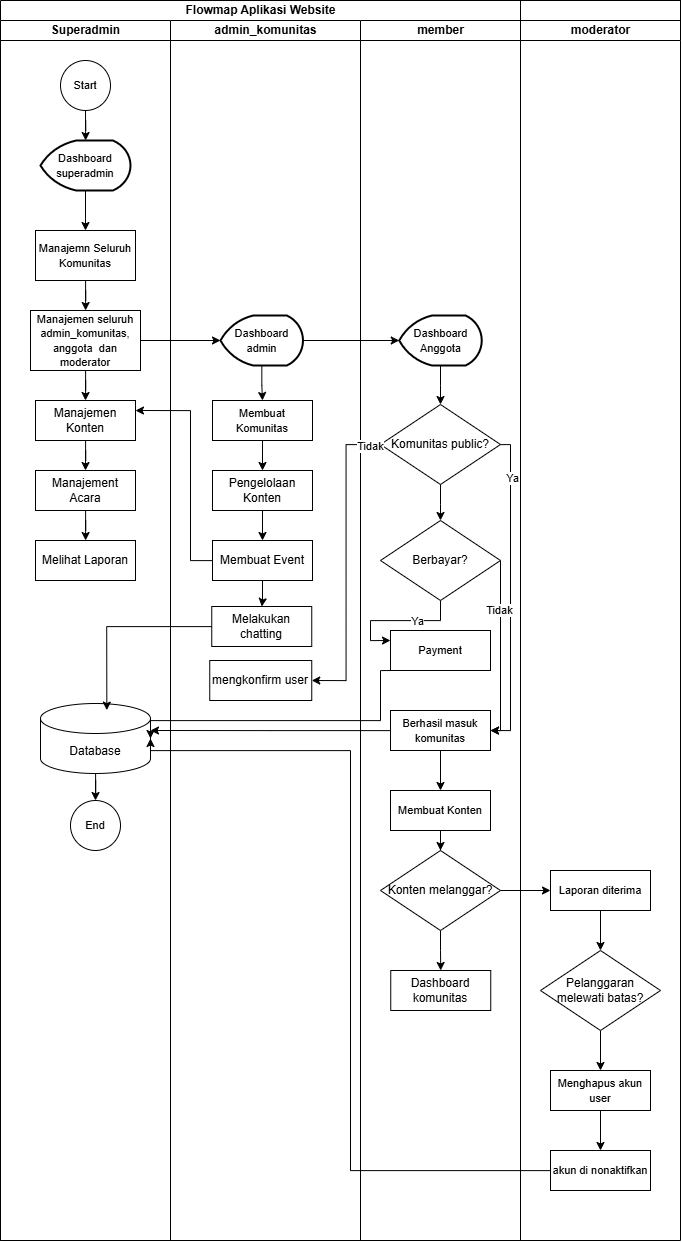

The diagram above was exported from draw.io. Its source (the exported page's mxGraphModel, read from the mxfile embedded in the PNG):
<mxGraphModel dx="1664" dy="2013" grid="1" gridSize="10" guides="1" tooltips="1" connect="1" arrows="1" fold="1" page="1" pageScale="1" pageWidth="850" pageHeight="1100" math="0" shadow="0">
  <root>
    <mxCell id="0" />
    <mxCell id="1" parent="0" />
    <mxCell id="C4A8Yo2axAWbq9RMULkA-1" value="Flowmap Aplikasi Website" style="swimlane;childLayout=stackLayout;resizeParent=1;resizeParentMax=0;startSize=20;html=1;" parent="1" vertex="1">
      <mxGeometry x="110" y="-160" width="520" height="1240" as="geometry" />
    </mxCell>
    <mxCell id="C4A8Yo2axAWbq9RMULkA-2" value="Superadmin" style="swimlane;startSize=20;html=1;" parent="C4A8Yo2axAWbq9RMULkA-1" vertex="1">
      <mxGeometry y="20" width="170" height="1220" as="geometry" />
    </mxCell>
    <mxCell id="C4A8Yo2axAWbq9RMULkA-27" value="" style="edgeStyle=orthogonalEdgeStyle;rounded=0;orthogonalLoop=1;jettySize=auto;html=1;" parent="C4A8Yo2axAWbq9RMULkA-2" source="C4A8Yo2axAWbq9RMULkA-5" target="C4A8Yo2axAWbq9RMULkA-6" edge="1">
      <mxGeometry relative="1" as="geometry" />
    </mxCell>
    <mxCell id="C4A8Yo2axAWbq9RMULkA-5" value="&lt;font style=&quot;font-size: 11px;&quot;&gt;Start&lt;/font&gt;" style="ellipse;whiteSpace=wrap;html=1;aspect=fixed;" parent="C4A8Yo2axAWbq9RMULkA-2" vertex="1">
      <mxGeometry x="60" y="40" width="50" height="50" as="geometry" />
    </mxCell>
    <mxCell id="C4A8Yo2axAWbq9RMULkA-28" value="" style="edgeStyle=orthogonalEdgeStyle;rounded=0;orthogonalLoop=1;jettySize=auto;html=1;" parent="C4A8Yo2axAWbq9RMULkA-2" source="C4A8Yo2axAWbq9RMULkA-6" target="C4A8Yo2axAWbq9RMULkA-7" edge="1">
      <mxGeometry relative="1" as="geometry" />
    </mxCell>
    <mxCell id="C4A8Yo2axAWbq9RMULkA-6" value="&lt;font style=&quot;font-size: 11px;&quot;&gt;Dashboard superadmin&lt;/font&gt;" style="strokeWidth=2;html=1;shape=mxgraph.flowchart.display;whiteSpace=wrap;" parent="C4A8Yo2axAWbq9RMULkA-2" vertex="1">
      <mxGeometry x="40" y="120" width="90" height="50" as="geometry" />
    </mxCell>
    <mxCell id="C4A8Yo2axAWbq9RMULkA-29" value="" style="edgeStyle=orthogonalEdgeStyle;rounded=0;orthogonalLoop=1;jettySize=auto;html=1;" parent="C4A8Yo2axAWbq9RMULkA-2" source="C4A8Yo2axAWbq9RMULkA-7" target="C4A8Yo2axAWbq9RMULkA-9" edge="1">
      <mxGeometry relative="1" as="geometry" />
    </mxCell>
    <mxCell id="C4A8Yo2axAWbq9RMULkA-7" value="&lt;font style=&quot;font-size: 11px;&quot;&gt;Manajemn Seluruh Komunitas&lt;/font&gt;" style="rounded=0;whiteSpace=wrap;html=1;" parent="C4A8Yo2axAWbq9RMULkA-2" vertex="1">
      <mxGeometry x="35" y="210" width="100" height="50" as="geometry" />
    </mxCell>
    <mxCell id="C4A8Yo2axAWbq9RMULkA-30" value="" style="edgeStyle=orthogonalEdgeStyle;rounded=0;orthogonalLoop=1;jettySize=auto;html=1;entryX=0.5;entryY=0;entryDx=0;entryDy=0;" parent="C4A8Yo2axAWbq9RMULkA-2" source="C4A8Yo2axAWbq9RMULkA-9" target="C4A8Yo2axAWbq9RMULkA-14" edge="1">
      <mxGeometry relative="1" as="geometry" />
    </mxCell>
    <mxCell id="C4A8Yo2axAWbq9RMULkA-9" value="&lt;font style=&quot;font-size: 11px;&quot;&gt;Manajemen seluruh admin_komunitas, anggota&amp;nbsp; dan moderator&lt;/font&gt;" style="rounded=0;whiteSpace=wrap;html=1;" parent="C4A8Yo2axAWbq9RMULkA-2" vertex="1">
      <mxGeometry x="30" y="290" width="110" height="60" as="geometry" />
    </mxCell>
    <mxCell id="C4A8Yo2axAWbq9RMULkA-33" value="" style="edgeStyle=orthogonalEdgeStyle;rounded=0;orthogonalLoop=1;jettySize=auto;html=1;entryX=0.5;entryY=0;entryDx=0;entryDy=0;" parent="C4A8Yo2axAWbq9RMULkA-2" source="C4A8Yo2axAWbq9RMULkA-14" target="C4A8Yo2axAWbq9RMULkA-15" edge="1">
      <mxGeometry relative="1" as="geometry" />
    </mxCell>
    <mxCell id="C4A8Yo2axAWbq9RMULkA-14" value="Manajemen Konten" style="rounded=0;whiteSpace=wrap;html=1;" parent="C4A8Yo2axAWbq9RMULkA-2" vertex="1">
      <mxGeometry x="35" y="380" width="100" height="40" as="geometry" />
    </mxCell>
    <mxCell id="C4A8Yo2axAWbq9RMULkA-34" value="" style="edgeStyle=orthogonalEdgeStyle;rounded=0;orthogonalLoop=1;jettySize=auto;html=1;" parent="C4A8Yo2axAWbq9RMULkA-2" source="C4A8Yo2axAWbq9RMULkA-15" target="C4A8Yo2axAWbq9RMULkA-23" edge="1">
      <mxGeometry relative="1" as="geometry" />
    </mxCell>
    <mxCell id="C4A8Yo2axAWbq9RMULkA-15" value="Manajement Acara" style="rounded=0;whiteSpace=wrap;html=1;" parent="C4A8Yo2axAWbq9RMULkA-2" vertex="1">
      <mxGeometry x="35" y="450" width="100" height="40" as="geometry" />
    </mxCell>
    <mxCell id="C4A8Yo2axAWbq9RMULkA-23" value="Melihat Laporan" style="rounded=0;whiteSpace=wrap;html=1;" parent="C4A8Yo2axAWbq9RMULkA-2" vertex="1">
      <mxGeometry x="35" y="520" width="100" height="40" as="geometry" />
    </mxCell>
    <mxCell id="C4A8Yo2axAWbq9RMULkA-78" value="" style="edgeStyle=orthogonalEdgeStyle;rounded=0;orthogonalLoop=1;jettySize=auto;html=1;" parent="C4A8Yo2axAWbq9RMULkA-2" source="C4A8Yo2axAWbq9RMULkA-25" target="C4A8Yo2axAWbq9RMULkA-26" edge="1">
      <mxGeometry relative="1" as="geometry" />
    </mxCell>
    <mxCell id="C4A8Yo2axAWbq9RMULkA-25" value="Database" style="shape=cylinder3;whiteSpace=wrap;html=1;boundedLbl=1;backgroundOutline=1;size=15;" parent="C4A8Yo2axAWbq9RMULkA-2" vertex="1">
      <mxGeometry x="40" y="683" width="110" height="70" as="geometry" />
    </mxCell>
    <mxCell id="C4A8Yo2axAWbq9RMULkA-26" value="&lt;font style=&quot;font-size: 11px;&quot;&gt;End&lt;/font&gt;" style="ellipse;whiteSpace=wrap;html=1;aspect=fixed;" parent="C4A8Yo2axAWbq9RMULkA-2" vertex="1">
      <mxGeometry x="70" y="780" width="50" height="50" as="geometry" />
    </mxCell>
    <mxCell id="C4A8Yo2axAWbq9RMULkA-3" value="admin_komunitas" style="swimlane;startSize=20;html=1;" parent="C4A8Yo2axAWbq9RMULkA-1" vertex="1">
      <mxGeometry x="170" y="20" width="190" height="1220" as="geometry" />
    </mxCell>
    <mxCell id="C4A8Yo2axAWbq9RMULkA-32" value="" style="edgeStyle=orthogonalEdgeStyle;rounded=0;orthogonalLoop=1;jettySize=auto;html=1;entryX=0.5;entryY=0;entryDx=0;entryDy=0;" parent="C4A8Yo2axAWbq9RMULkA-3" source="C4A8Yo2axAWbq9RMULkA-10" target="C4A8Yo2axAWbq9RMULkA-11" edge="1">
      <mxGeometry relative="1" as="geometry" />
    </mxCell>
    <mxCell id="C4A8Yo2axAWbq9RMULkA-10" value="&lt;font style=&quot;font-size: 11px;&quot;&gt;Dashboard admin&lt;/font&gt;" style="strokeWidth=2;html=1;shape=mxgraph.flowchart.display;whiteSpace=wrap;" parent="C4A8Yo2axAWbq9RMULkA-3" vertex="1">
      <mxGeometry x="50" y="295" width="82.5" height="50" as="geometry" />
    </mxCell>
    <mxCell id="C4A8Yo2axAWbq9RMULkA-35" value="" style="edgeStyle=orthogonalEdgeStyle;rounded=0;orthogonalLoop=1;jettySize=auto;html=1;" parent="C4A8Yo2axAWbq9RMULkA-3" source="C4A8Yo2axAWbq9RMULkA-11" target="C4A8Yo2axAWbq9RMULkA-12" edge="1">
      <mxGeometry relative="1" as="geometry" />
    </mxCell>
    <mxCell id="C4A8Yo2axAWbq9RMULkA-11" value="&lt;font style=&quot;font-size: 11px;&quot;&gt;Membuat Komunitas&lt;/font&gt;" style="rounded=0;whiteSpace=wrap;html=1;" parent="C4A8Yo2axAWbq9RMULkA-3" vertex="1">
      <mxGeometry x="42" y="380" width="100" height="40" as="geometry" />
    </mxCell>
    <mxCell id="C4A8Yo2axAWbq9RMULkA-37" value="" style="edgeStyle=orthogonalEdgeStyle;rounded=0;orthogonalLoop=1;jettySize=auto;html=1;entryX=0.5;entryY=0;entryDx=0;entryDy=0;" parent="C4A8Yo2axAWbq9RMULkA-3" source="C4A8Yo2axAWbq9RMULkA-12" target="C4A8Yo2axAWbq9RMULkA-13" edge="1">
      <mxGeometry relative="1" as="geometry" />
    </mxCell>
    <mxCell id="C4A8Yo2axAWbq9RMULkA-12" value="Pengelolaan Konten" style="rounded=0;whiteSpace=wrap;html=1;" parent="C4A8Yo2axAWbq9RMULkA-3" vertex="1">
      <mxGeometry x="42" y="450" width="100" height="40" as="geometry" />
    </mxCell>
    <mxCell id="9wTzX1jZmuNl0exSVrnt-15" value="" style="edgeStyle=orthogonalEdgeStyle;rounded=0;orthogonalLoop=1;jettySize=auto;html=1;" parent="C4A8Yo2axAWbq9RMULkA-3" source="C4A8Yo2axAWbq9RMULkA-13" target="9wTzX1jZmuNl0exSVrnt-14" edge="1">
      <mxGeometry relative="1" as="geometry" />
    </mxCell>
    <mxCell id="C4A8Yo2axAWbq9RMULkA-13" value="Membuat Event" style="rounded=0;whiteSpace=wrap;html=1;" parent="C4A8Yo2axAWbq9RMULkA-3" vertex="1">
      <mxGeometry x="42" y="520" width="100" height="40" as="geometry" />
    </mxCell>
    <mxCell id="9wTzX1jZmuNl0exSVrnt-14" value="Melakukan chatting" style="rounded=0;whiteSpace=wrap;html=1;" parent="C4A8Yo2axAWbq9RMULkA-3" vertex="1">
      <mxGeometry x="41.25" y="586" width="100" height="40" as="geometry" />
    </mxCell>
    <mxCell id="9wTzX1jZmuNl0exSVrnt-19" value="mengkonfirm user" style="rounded=0;whiteSpace=wrap;html=1;" parent="C4A8Yo2axAWbq9RMULkA-3" vertex="1">
      <mxGeometry x="39.25" y="640" width="102" height="40" as="geometry" />
    </mxCell>
    <mxCell id="C4A8Yo2axAWbq9RMULkA-4" value="member" style="swimlane;startSize=20;html=1;" parent="C4A8Yo2axAWbq9RMULkA-1" vertex="1">
      <mxGeometry x="360" y="20" width="160" height="1220" as="geometry" />
    </mxCell>
    <mxCell id="C4A8Yo2axAWbq9RMULkA-39" value="" style="edgeStyle=orthogonalEdgeStyle;rounded=0;orthogonalLoop=1;jettySize=auto;html=1;" parent="C4A8Yo2axAWbq9RMULkA-4" source="C4A8Yo2axAWbq9RMULkA-16" target="C4A8Yo2axAWbq9RMULkA-18" edge="1">
      <mxGeometry relative="1" as="geometry" />
    </mxCell>
    <mxCell id="C4A8Yo2axAWbq9RMULkA-16" value="&lt;font style=&quot;font-size: 11px;&quot;&gt;Dashboard Anggota&lt;/font&gt;" style="strokeWidth=2;html=1;shape=mxgraph.flowchart.display;whiteSpace=wrap;" parent="C4A8Yo2axAWbq9RMULkA-4" vertex="1">
      <mxGeometry x="38.75" y="295" width="82.5" height="50" as="geometry" />
    </mxCell>
    <mxCell id="C4A8Yo2axAWbq9RMULkA-40" value="" style="edgeStyle=orthogonalEdgeStyle;rounded=0;orthogonalLoop=1;jettySize=auto;html=1;" parent="C4A8Yo2axAWbq9RMULkA-4" source="C4A8Yo2axAWbq9RMULkA-18" edge="1">
      <mxGeometry relative="1" as="geometry">
        <mxPoint x="80" y="500" as="targetPoint" />
      </mxGeometry>
    </mxCell>
    <mxCell id="9wTzX1jZmuNl0exSVrnt-32" style="edgeStyle=orthogonalEdgeStyle;rounded=0;orthogonalLoop=1;jettySize=auto;html=1;entryX=1;entryY=0.5;entryDx=0;entryDy=0;" parent="C4A8Yo2axAWbq9RMULkA-4" source="C4A8Yo2axAWbq9RMULkA-18" target="C4A8Yo2axAWbq9RMULkA-19" edge="1">
      <mxGeometry relative="1" as="geometry">
        <Array as="points">
          <mxPoint x="150" y="424" />
          <mxPoint x="150" y="710" />
        </Array>
      </mxGeometry>
    </mxCell>
    <mxCell id="9wTzX1jZmuNl0exSVrnt-33" value="Ya" style="edgeLabel;html=1;align=center;verticalAlign=middle;resizable=0;points=[];" parent="9wTzX1jZmuNl0exSVrnt-32" vertex="1" connectable="0">
      <mxGeometry x="-0.7321" y="1" relative="1" as="geometry">
        <mxPoint y="1" as="offset" />
      </mxGeometry>
    </mxCell>
    <mxCell id="C4A8Yo2axAWbq9RMULkA-18" value="Komunitas public?" style="rhombus;whiteSpace=wrap;html=1;" parent="C4A8Yo2axAWbq9RMULkA-4" vertex="1">
      <mxGeometry x="20" y="384" width="120" height="80" as="geometry" />
    </mxCell>
    <mxCell id="9wTzX1jZmuNl0exSVrnt-24" style="edgeStyle=orthogonalEdgeStyle;rounded=0;orthogonalLoop=1;jettySize=auto;html=1;entryX=0;entryY=0.25;entryDx=0;entryDy=0;" parent="C4A8Yo2axAWbq9RMULkA-4" source="9wTzX1jZmuNl0exSVrnt-22" target="9wTzX1jZmuNl0exSVrnt-23" edge="1">
      <mxGeometry relative="1" as="geometry" />
    </mxCell>
    <mxCell id="9wTzX1jZmuNl0exSVrnt-34" value="Ya" style="edgeLabel;html=1;align=center;verticalAlign=middle;resizable=0;points=[];" parent="9wTzX1jZmuNl0exSVrnt-24" vertex="1" connectable="0">
      <mxGeometry x="-0.3289" relative="1" as="geometry">
        <mxPoint as="offset" />
      </mxGeometry>
    </mxCell>
    <mxCell id="9wTzX1jZmuNl0exSVrnt-25" style="edgeStyle=orthogonalEdgeStyle;rounded=0;orthogonalLoop=1;jettySize=auto;html=1;entryX=1;entryY=0.5;entryDx=0;entryDy=0;" parent="C4A8Yo2axAWbq9RMULkA-4" source="9wTzX1jZmuNl0exSVrnt-22" target="C4A8Yo2axAWbq9RMULkA-19" edge="1">
      <mxGeometry relative="1" as="geometry">
        <Array as="points">
          <mxPoint x="140" y="710" />
        </Array>
      </mxGeometry>
    </mxCell>
    <mxCell id="9wTzX1jZmuNl0exSVrnt-35" value="Tidak" style="edgeLabel;html=1;align=center;verticalAlign=middle;resizable=0;points=[];" parent="9wTzX1jZmuNl0exSVrnt-25" vertex="1" connectable="0">
      <mxGeometry x="-0.4667" y="-2" relative="1" as="geometry">
        <mxPoint as="offset" />
      </mxGeometry>
    </mxCell>
    <mxCell id="9wTzX1jZmuNl0exSVrnt-22" value="Berbayar?" style="rhombus;whiteSpace=wrap;html=1;" parent="C4A8Yo2axAWbq9RMULkA-4" vertex="1">
      <mxGeometry x="20" y="500" width="120" height="80" as="geometry" />
    </mxCell>
    <mxCell id="9wTzX1jZmuNl0exSVrnt-23" value="&lt;font style=&quot;font-size: 11px;&quot;&gt;Payment&lt;/font&gt;" style="rounded=0;whiteSpace=wrap;html=1;" parent="C4A8Yo2axAWbq9RMULkA-4" vertex="1">
      <mxGeometry x="30" y="610" width="100" height="40" as="geometry" />
    </mxCell>
    <mxCell id="9wTzX1jZmuNl0exSVrnt-36" value="" style="edgeStyle=orthogonalEdgeStyle;rounded=0;orthogonalLoop=1;jettySize=auto;html=1;entryX=0.5;entryY=0;entryDx=0;entryDy=0;" parent="C4A8Yo2axAWbq9RMULkA-4" source="C4A8Yo2axAWbq9RMULkA-19" target="9wTzX1jZmuNl0exSVrnt-26" edge="1">
      <mxGeometry relative="1" as="geometry" />
    </mxCell>
    <mxCell id="9wTzX1jZmuNl0exSVrnt-46" style="edgeStyle=orthogonalEdgeStyle;rounded=0;orthogonalLoop=1;jettySize=auto;html=1;" parent="C4A8Yo2axAWbq9RMULkA-4" source="C4A8Yo2axAWbq9RMULkA-19" edge="1">
      <mxGeometry relative="1" as="geometry">
        <mxPoint x="-209.99999999999977" y="710" as="targetPoint" />
      </mxGeometry>
    </mxCell>
    <mxCell id="C4A8Yo2axAWbq9RMULkA-19" value="&lt;font style=&quot;font-size: 11px;&quot;&gt;Berhasil masuk komunitas&lt;/font&gt;" style="rounded=0;whiteSpace=wrap;html=1;" parent="C4A8Yo2axAWbq9RMULkA-4" vertex="1">
      <mxGeometry x="30" y="690" width="100" height="40" as="geometry" />
    </mxCell>
    <mxCell id="9wTzX1jZmuNl0exSVrnt-37" value="" style="edgeStyle=orthogonalEdgeStyle;rounded=0;orthogonalLoop=1;jettySize=auto;html=1;" parent="C4A8Yo2axAWbq9RMULkA-4" source="9wTzX1jZmuNl0exSVrnt-26" target="9wTzX1jZmuNl0exSVrnt-27" edge="1">
      <mxGeometry relative="1" as="geometry" />
    </mxCell>
    <mxCell id="9wTzX1jZmuNl0exSVrnt-26" value="&lt;font style=&quot;font-size: 11px;&quot;&gt;Membuat Konten&lt;/font&gt;" style="rounded=0;whiteSpace=wrap;html=1;" parent="C4A8Yo2axAWbq9RMULkA-4" vertex="1">
      <mxGeometry x="30" y="770" width="100" height="40" as="geometry" />
    </mxCell>
    <mxCell id="9wTzX1jZmuNl0exSVrnt-40" value="" style="edgeStyle=orthogonalEdgeStyle;rounded=0;orthogonalLoop=1;jettySize=auto;html=1;" parent="C4A8Yo2axAWbq9RMULkA-4" source="9wTzX1jZmuNl0exSVrnt-27" target="9wTzX1jZmuNl0exSVrnt-38" edge="1">
      <mxGeometry relative="1" as="geometry" />
    </mxCell>
    <mxCell id="9wTzX1jZmuNl0exSVrnt-27" value="Konten melanggar?" style="rhombus;whiteSpace=wrap;html=1;" parent="C4A8Yo2axAWbq9RMULkA-4" vertex="1">
      <mxGeometry x="20" y="830" width="120" height="80" as="geometry" />
    </mxCell>
    <mxCell id="9wTzX1jZmuNl0exSVrnt-38" value="Dashboard komunitas" style="rounded=0;whiteSpace=wrap;html=1;" parent="C4A8Yo2axAWbq9RMULkA-4" vertex="1">
      <mxGeometry x="30.25" y="950" width="100" height="40" as="geometry" />
    </mxCell>
    <mxCell id="C4A8Yo2axAWbq9RMULkA-31" value="" style="edgeStyle=orthogonalEdgeStyle;rounded=0;orthogonalLoop=1;jettySize=auto;html=1;" parent="C4A8Yo2axAWbq9RMULkA-1" source="C4A8Yo2axAWbq9RMULkA-9" target="C4A8Yo2axAWbq9RMULkA-10" edge="1">
      <mxGeometry relative="1" as="geometry" />
    </mxCell>
    <mxCell id="C4A8Yo2axAWbq9RMULkA-38" value="" style="edgeStyle=orthogonalEdgeStyle;rounded=0;orthogonalLoop=1;jettySize=auto;html=1;" parent="C4A8Yo2axAWbq9RMULkA-1" source="C4A8Yo2axAWbq9RMULkA-10" target="C4A8Yo2axAWbq9RMULkA-16" edge="1">
      <mxGeometry relative="1" as="geometry" />
    </mxCell>
    <mxCell id="9wTzX1jZmuNl0exSVrnt-12" style="edgeStyle=orthogonalEdgeStyle;rounded=0;orthogonalLoop=1;jettySize=auto;html=1;entryX=1;entryY=0.25;entryDx=0;entryDy=0;" parent="C4A8Yo2axAWbq9RMULkA-1" source="C4A8Yo2axAWbq9RMULkA-13" target="C4A8Yo2axAWbq9RMULkA-14" edge="1">
      <mxGeometry relative="1" as="geometry">
        <Array as="points">
          <mxPoint x="190" y="560" />
          <mxPoint x="190" y="410" />
        </Array>
      </mxGeometry>
    </mxCell>
    <mxCell id="9wTzX1jZmuNl0exSVrnt-16" style="edgeStyle=orthogonalEdgeStyle;rounded=0;orthogonalLoop=1;jettySize=auto;html=1;entryX=0.603;entryY=0.095;entryDx=0;entryDy=0;entryPerimeter=0;" parent="C4A8Yo2axAWbq9RMULkA-1" source="9wTzX1jZmuNl0exSVrnt-14" target="C4A8Yo2axAWbq9RMULkA-25" edge="1">
      <mxGeometry relative="1" as="geometry" />
    </mxCell>
    <mxCell id="9wTzX1jZmuNl0exSVrnt-20" style="edgeStyle=orthogonalEdgeStyle;rounded=0;orthogonalLoop=1;jettySize=auto;html=1;entryX=1;entryY=0.5;entryDx=0;entryDy=0;" parent="C4A8Yo2axAWbq9RMULkA-1" source="C4A8Yo2axAWbq9RMULkA-18" target="9wTzX1jZmuNl0exSVrnt-19" edge="1">
      <mxGeometry relative="1" as="geometry" />
    </mxCell>
    <mxCell id="9wTzX1jZmuNl0exSVrnt-21" value="Tidak" style="edgeLabel;html=1;align=center;verticalAlign=middle;resizable=0;points=[];" parent="9wTzX1jZmuNl0exSVrnt-20" vertex="1" connectable="0">
      <mxGeometry x="-0.9281" y="1" relative="1" as="geometry">
        <mxPoint as="offset" />
      </mxGeometry>
    </mxCell>
    <mxCell id="9wTzX1jZmuNl0exSVrnt-45" style="edgeStyle=orthogonalEdgeStyle;rounded=0;orthogonalLoop=1;jettySize=auto;html=1;entryX=1;entryY=0.5;entryDx=0;entryDy=0;entryPerimeter=0;" parent="C4A8Yo2axAWbq9RMULkA-1" source="9wTzX1jZmuNl0exSVrnt-23" target="C4A8Yo2axAWbq9RMULkA-25" edge="1">
      <mxGeometry relative="1" as="geometry">
        <Array as="points">
          <mxPoint x="380" y="670" />
          <mxPoint x="380" y="720" />
          <mxPoint x="150" y="720" />
        </Array>
      </mxGeometry>
    </mxCell>
    <mxCell id="9wTzX1jZmuNl0exSVrnt-1" value="moderator" style="swimlane;startSize=20;html=1;" parent="1" vertex="1">
      <mxGeometry x="630" y="-140" width="160" height="1220" as="geometry" />
    </mxCell>
    <mxCell id="9wTzX1jZmuNl0exSVrnt-41" value="" style="edgeStyle=orthogonalEdgeStyle;rounded=0;orthogonalLoop=1;jettySize=auto;html=1;" parent="9wTzX1jZmuNl0exSVrnt-1" source="C4A8Yo2axAWbq9RMULkA-24" target="9wTzX1jZmuNl0exSVrnt-29" edge="1">
      <mxGeometry relative="1" as="geometry" />
    </mxCell>
    <mxCell id="C4A8Yo2axAWbq9RMULkA-24" value="&lt;font style=&quot;font-size: 11px;&quot;&gt;Laporan diterima&lt;/font&gt;" style="rounded=0;whiteSpace=wrap;html=1;" parent="9wTzX1jZmuNl0exSVrnt-1" vertex="1">
      <mxGeometry x="30" y="850" width="100" height="40" as="geometry" />
    </mxCell>
    <mxCell id="9wTzX1jZmuNl0exSVrnt-42" value="" style="edgeStyle=orthogonalEdgeStyle;rounded=0;orthogonalLoop=1;jettySize=auto;html=1;" parent="9wTzX1jZmuNl0exSVrnt-1" source="9wTzX1jZmuNl0exSVrnt-29" target="9wTzX1jZmuNl0exSVrnt-30" edge="1">
      <mxGeometry relative="1" as="geometry" />
    </mxCell>
    <mxCell id="9wTzX1jZmuNl0exSVrnt-29" value="Pelanggaran melewati batas?" style="rhombus;whiteSpace=wrap;html=1;" parent="9wTzX1jZmuNl0exSVrnt-1" vertex="1">
      <mxGeometry x="20" y="930" width="120" height="80" as="geometry" />
    </mxCell>
    <mxCell id="9wTzX1jZmuNl0exSVrnt-43" value="" style="edgeStyle=orthogonalEdgeStyle;rounded=0;orthogonalLoop=1;jettySize=auto;html=1;" parent="9wTzX1jZmuNl0exSVrnt-1" source="9wTzX1jZmuNl0exSVrnt-30" target="9wTzX1jZmuNl0exSVrnt-31" edge="1">
      <mxGeometry relative="1" as="geometry" />
    </mxCell>
    <mxCell id="9wTzX1jZmuNl0exSVrnt-30" value="&lt;span style=&quot;font-size: 11px;&quot;&gt;Menghapus akun user&lt;/span&gt;" style="rounded=0;whiteSpace=wrap;html=1;" parent="9wTzX1jZmuNl0exSVrnt-1" vertex="1">
      <mxGeometry x="30" y="1050" width="100" height="40" as="geometry" />
    </mxCell>
    <mxCell id="9wTzX1jZmuNl0exSVrnt-31" value="&lt;span style=&quot;font-size: 11px;&quot;&gt;akun di nonaktifkan&lt;/span&gt;" style="rounded=0;whiteSpace=wrap;html=1;" parent="9wTzX1jZmuNl0exSVrnt-1" vertex="1">
      <mxGeometry x="30" y="1130" width="100" height="40" as="geometry" />
    </mxCell>
    <mxCell id="9wTzX1jZmuNl0exSVrnt-11" value="" style="rounded=0;whiteSpace=wrap;html=1;" parent="1" vertex="1">
      <mxGeometry x="630" y="-160" width="160" height="20" as="geometry" />
    </mxCell>
    <mxCell id="9wTzX1jZmuNl0exSVrnt-39" value="" style="edgeStyle=orthogonalEdgeStyle;rounded=0;orthogonalLoop=1;jettySize=auto;html=1;" parent="1" source="9wTzX1jZmuNl0exSVrnt-27" target="C4A8Yo2axAWbq9RMULkA-24" edge="1">
      <mxGeometry relative="1" as="geometry" />
    </mxCell>
    <mxCell id="9wTzX1jZmuNl0exSVrnt-44" style="edgeStyle=orthogonalEdgeStyle;rounded=0;orthogonalLoop=1;jettySize=auto;html=1;entryX=1;entryY=0.5;entryDx=0;entryDy=0;entryPerimeter=0;" parent="1" source="9wTzX1jZmuNl0exSVrnt-31" target="C4A8Yo2axAWbq9RMULkA-25" edge="1">
      <mxGeometry relative="1" as="geometry">
        <Array as="points">
          <mxPoint x="460" y="1010" />
          <mxPoint x="460" y="590" />
          <mxPoint x="260" y="590" />
        </Array>
      </mxGeometry>
    </mxCell>
  </root>
</mxGraphModel>